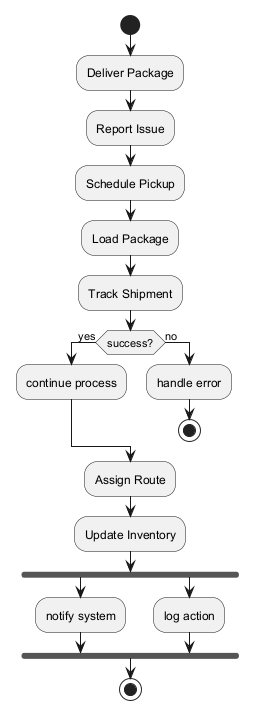

The diagram above was rendered by PlantUML. Its source (embedded in the PNG):
@startuml

start
:Deliver Package;
:Report Issue;
:Schedule Pickup;
:Load Package;
:Track Shipment;
if (success?) then (yes)
:continue process;
else (no)
:handle error;
stop
endif
:Assign Route;
:Update Inventory;
fork
:notify system;
fork again
:log action;
end fork
stop
@enduml